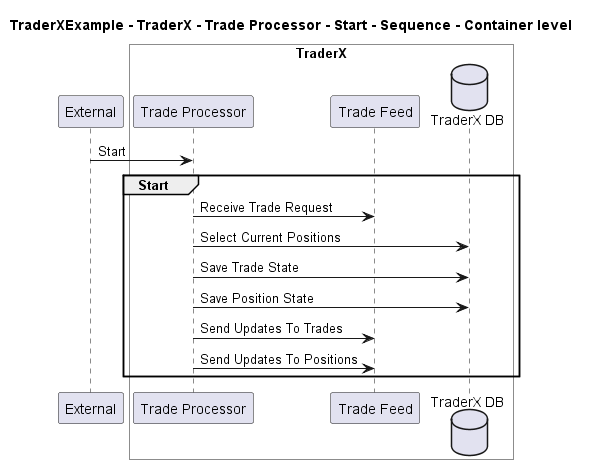

The diagram above was rendered by PlantUML. Its source (embedded in the PNG):
@startuml
!pragma layout smetana

title TraderXExample - TraderX - Trade Processor - Start - Sequence - Container level

participant "External" as C4InterFlow.SoftwareSystems.ExternalSystem

box "TraderX" #White
    participant "Trade Processor" as TraderXExample.SoftwareSystems.TraderX.Containers.TradeProcessor
    participant "Trade Feed" as TraderXExample.SoftwareSystems.TraderX.Containers.TradeFeed
    database "TraderX DB" as TraderXExample.SoftwareSystems.TraderX.Containers.TraderXDB
end box


C4InterFlow.SoftwareSystems.ExternalSystem -> TraderXExample.SoftwareSystems.TraderX.Containers.TradeProcessor : Start
group Start
TraderXExample.SoftwareSystems.TraderX.Containers.TradeProcessor -> TraderXExample.SoftwareSystems.TraderX.Containers.TradeFeed : Receive Trade Request
TraderXExample.SoftwareSystems.TraderX.Containers.TradeProcessor -> TraderXExample.SoftwareSystems.TraderX.Containers.TraderXDB : Select Current Positions
TraderXExample.SoftwareSystems.TraderX.Containers.TradeProcessor -> TraderXExample.SoftwareSystems.TraderX.Containers.TraderXDB : Save Trade State
TraderXExample.SoftwareSystems.TraderX.Containers.TradeProcessor -> TraderXExample.SoftwareSystems.TraderX.Containers.TraderXDB : Save Position State
TraderXExample.SoftwareSystems.TraderX.Containers.TradeProcessor -> TraderXExample.SoftwareSystems.TraderX.Containers.TradeFeed : Send Updates To Trades
TraderXExample.SoftwareSystems.TraderX.Containers.TradeProcessor -> TraderXExample.SoftwareSystems.TraderX.Containers.TradeFeed : Send Updates To Positions
end


@enduml